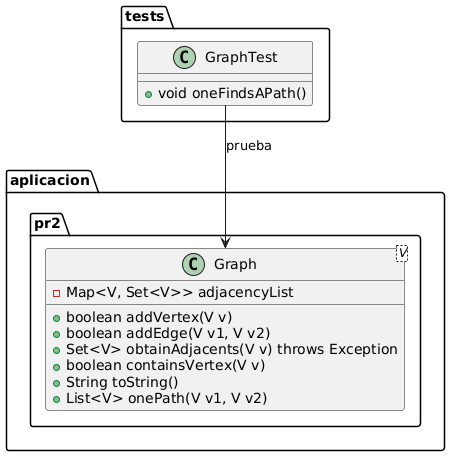

The diagram above was rendered by PlantUML. Its source (embedded in the PNG):
@startuml
package aplicacion {

package pr2 {
class Graph<V> {
    - Map<V, Set<V>> adjacencyList
    + boolean addVertex(V v)
    + boolean addEdge(V v1, V v2)
    + Set<V> obtainAdjacents(V v) throws Exception
    + boolean containsVertex(V v)
    + String toString()
    + List<V> onePath(V v1, V v2)
}
}
}

package tests {
class GraphTest {
   + void oneFindsAPath()
}

GraphTest --> Graph : prueba
@enduml